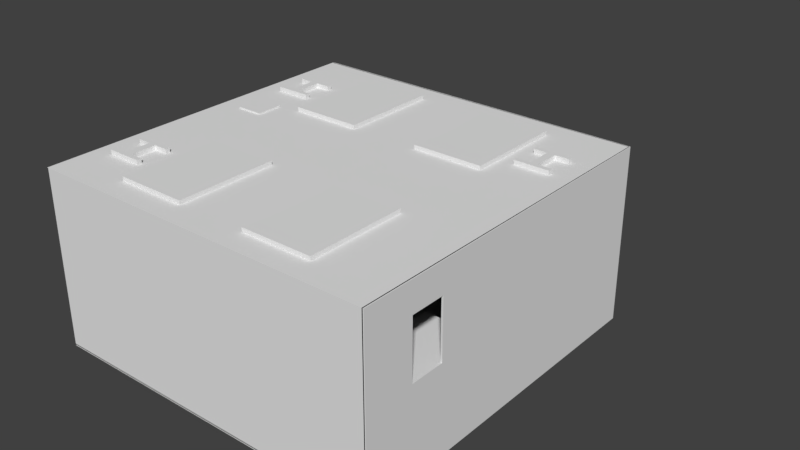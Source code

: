 # Source: Level2.blend  (saved by Blender 2.79.0; exported with 4.5.12 LTS)
import bpy
from mathutils import Matrix  # noqa: F401  (used for matrix-valued properties, if any)

bpy.ops.wm.read_factory_settings(use_empty=True)
scene = bpy.context.scene
scene.name = 'Scene'

# ---- collections
col_collection_1 = bpy.data.collections.new('Collection 1'); scene.collection.children.link(col_collection_1)

# ---- materials (node trees are filled in below, after node groups)
mat_material = bpy.data.materials.new('Material')
mat_material.alpha_threshold = 0.0
mat_material.use_transparent_shadow = False
mat_material.roughness = 0.5
mat_material.line_color = (0.0, 0.0, 0.0, 1.0)
mat_material_001 = bpy.data.materials.new('Material.001')
mat_material_001.alpha_threshold = 0.0
mat_material_001.use_transparent_shadow = False
mat_material_001.roughness = 0.5
mat_material_002 = bpy.data.materials.new('Material.002')
mat_material_002.alpha_threshold = 0.0
mat_material_002.use_transparent_shadow = False
mat_material_002.roughness = 0.5

# ---- material node trees

# ---- world
world_world = bpy.data.worlds.new('World'); scene.world = world_world
world_world.color = (0.05088, 0.05088, 0.05088)
world_world.use_sun_shadow = False
world_world.sun_shadow_jitter_overblur = 0.0
world_world.cycles.sampling_method = 'MANUAL'

# ---- meshes
me_plane_005 = bpy.data.meshes.new('Plane.005')
me_plane_005.from_pydata([(-9.487, 10.0, 1.236), (-6.323, 10.0, 1.236), (-9.487, 10.0, 3.333), (-6.323, 10.0, 3.333), (-9.487, 10.0, 1.296), (-9.487, 10.0, 3.274), (-6.323, 10.0, 1.296), (-6.323, 10.0, 3.274), (-9.43, 10.0, 1.236), (-6.38, 10.0, 1.236), (-9.43, 10.0, 3.333), (-6.38, 10.0, 3.333), (-9.43, 10.0, 1.296), (-6.38, 10.0, 1.296), (-9.43, 10.0, 3.274), (-6.38, 10.0, 3.274)], [], [(14, 5, 2, 10), (8, 0, 4, 12), (12, 4, 5, 14), (6, 13, 15, 7), (1, 9, 13, 6), (9, 8, 12, 13), (7, 15, 11, 3), (15, 14, 10, 11)])
me_plane_005.polygons.foreach_set('material_index', [2, 2, 2, 2, 2, 2, 2, 2])
me_plane_005.materials.append(mat_material)
me_plane_005.materials.append(mat_material_001)
me_plane_005.materials.append(mat_material_002)
me_plane_005.use_remesh_preserve_volume = False
me_plane_005.use_remesh_preserve_attributes = False
me_plane_005.use_mirror_vertex_groups = False
me_plane_005.update()
me_plane_007 = bpy.data.meshes.new('Plane.007')
me_plane_007.from_pydata([(10.0, -7.08, 5.0), (10.0, -5.08, 5.0), (6.874, -7.08, 5.0), (6.874, -5.08, 5.0), (10.0, -2.218, 5.0), (6.874, -2.218, 5.0), (10.0, -7.08, 9.858), (10.0, -5.08, 9.858), (6.874, -7.08, 9.858), (6.874, -5.08, 9.858), (10.0, -2.218, 9.858), (6.874, -2.218, 9.858)], [], [(0, 2, 3, 1), (3, 5, 4, 1), (6, 7, 9, 8), (9, 7, 10, 11), (3, 2, 8, 9), (1, 4, 10, 7), (4, 5, 11, 10), (2, 0, 6, 8), (0, 1, 7, 6), (5, 3, 9, 11)])
me_plane_007.polygons.foreach_set('material_index', [1, 1, 1, 1, 1, 1, 1, 1, 1, 1])
me_plane_007.materials.append(mat_material)
me_plane_007.materials.append(mat_material_001)
me_plane_007.use_remesh_preserve_volume = False
me_plane_007.use_remesh_preserve_attributes = False
me_plane_007.use_mirror_vertex_groups = False
me_plane_007.update()
me_plane_006 = bpy.data.meshes.new('Plane.006')
me_plane_006.from_pydata([(-10.0, 10.0, 0.0), (-10.0, 10.0, 5.0), (-10.0, 10.0, 1.667), (-10.0, 10.0, 3.333), (-10.0, 18.34, 0.0), (-10.0, 18.34, 5.0), (-10.0, 18.34, 3.333), (-10.0, 18.34, 1.667), (-10.0, 15.08, 3.333), (-10.0, 13.26, 3.333), (-10.0, 13.26, 5.0), (-10.0, 15.08, 5.0), (-10.0, 13.26, 0.0), (-10.0, 15.08, 0.0), (-10.0, 13.26, 1.667), (-10.0, 15.08, 1.667)], [], [(8, 6, 5, 11), (13, 4, 7, 15), (15, 7, 6, 8), (2, 14, 9, 3), (14, 15, 8, 9), (0, 12, 14, 2), (12, 13, 15, 14), (3, 9, 10, 1), (9, 8, 11, 10)])
me_plane_006.materials.append(mat_material)
me_plane_006.materials.append(mat_material_001)
me_plane_006.use_remesh_preserve_volume = False
me_plane_006.use_remesh_preserve_attributes = False
me_plane_006.use_mirror_vertex_groups = False
me_plane_006.update()
me_cube_005 = bpy.data.meshes.new('Cube.005')
me_cube_005.from_pydata([(1.298, 1.439, 1.183), (1.298, -1.016, 1.183), (1.298, 1.439, 0.07278), (1.298, -1.016, 0.07278), (1.372, 1.439, 0.07278), (1.372, -1.016, 0.07278), (1.372, 1.439, 1.183), (1.372, -1.016, 1.183), (-1.439, -1.298, 0.07278), (1.016, -1.298, 0.07278), (-1.439, -1.298, 1.183), (1.016, -1.298, 1.183), (1.016, -1.372, 0.07278), (-1.439, -1.372, 0.07278), (1.016, -1.372, 1.183), (-1.439, -1.372, 1.183)], [], [(4, 6, 7, 5), (1, 0, 2, 3), (12, 14, 15, 13), (9, 8, 10, 11)])
me_cube_005.materials.append(mat_material_001)
me_cube_005.use_remesh_preserve_volume = False
me_cube_005.use_remesh_preserve_attributes = False
me_cube_005.use_mirror_vertex_groups = False
me_cube_005.update()
me_cube_004 = bpy.data.meshes.new('Cube.004')
me_cube_004.from_pydata([(0.2186, 1.337, -5.628), (0.2186, 1.337, 5.628), (-0.2186, 1.337, -5.628), (-0.2186, 1.337, 5.628), (0.2186, 3.337, -5.628), (0.2186, 3.337, 5.628), (-0.2186, 3.337, -5.628), (-0.2186, 3.337, 5.628), (-0.2186, 3.075, -5.628), (-0.2186, 1.6, -5.628), (-0.2186, 1.6, 5.628), (-0.2186, 3.075, 5.628), (0.2186, 1.6, -5.628), (0.2186, 3.075, -5.628), (0.2186, 3.075, 5.628), (0.2186, 1.6, 5.628), (1.001, 1.337, -5.628), (1.001, 1.337, 5.628), (-1.001, 1.337, 5.628), (-1.001, 1.337, -5.628), (-1.001, 1.6, -5.628), (-1.001, 3.075, 5.628), (-1.001, 3.337, 5.628), (-1.001, 3.337, -5.628), (1.001, 3.337, 5.628), (1.001, 3.337, -5.628), (1.001, 3.075, -5.628), (1.001, 1.6, 5.628), (-1.001, 3.075, -5.628), (-1.001, 1.6, 5.628), (1.001, 1.6, -5.628), (1.001, 3.075, 5.628), (0.2186, -10.24, -5.628), (0.2186, -10.24, 5.628), (-0.2186, -10.24, -5.628), (-0.2186, -10.24, 5.628), (0.2186, -8.236, -5.628), (0.2186, -8.236, 5.628), (-0.2186, -8.236, -5.628), (-0.2186, -8.236, 5.628), (-0.2186, -8.498, -5.628), (-0.2186, -9.974, -5.628), (-0.2186, -9.974, 5.628), (-0.2186, -8.498, 5.628), (0.2186, -9.974, -5.628), (0.2186, -8.498, -5.628), (0.2186, -8.498, 5.628), (0.2186, -9.974, 5.628), (1.001, -10.24, -5.628), (1.001, -10.24, 5.628), (-1.001, -10.24, 5.628), (-1.001, -10.24, -5.628), (-1.001, -9.974, -5.628), (-1.001, -8.498, 5.628), (-1.001, -8.236, 5.628), (-1.001, -8.236, -5.628), (1.001, -8.236, 5.628), (1.001, -8.236, -5.628), (1.001, -8.498, -5.628), (1.001, -9.974, 5.628), (-1.001, -8.498, -5.628), (-1.001, -9.974, 5.628), (1.001, -9.974, -5.628), (1.001, -8.498, 5.628), (16.01, 1.337, -5.628), (16.01, 1.337, 5.628), (15.58, 1.337, -5.628), (15.58, 1.337, 5.628), (16.01, 3.337, -5.628), (16.01, 3.337, 5.628), (15.58, 3.337, -5.628), (15.58, 3.337, 5.628), (15.58, 3.075, -5.628), (15.58, 1.6, -5.628), (15.58, 1.6, 5.628), (15.58, 3.075, 5.628), (16.01, 1.6, -5.628), (16.01, 3.075, -5.628), (16.01, 3.075, 5.628), (16.01, 1.6, 5.628), (16.8, 1.337, -5.628), (16.8, 1.337, 5.628), (14.79, 1.337, 5.628), (14.79, 1.337, -5.628), (14.79, 1.6, -5.628), (14.79, 3.075, 5.628), (14.79, 3.337, 5.628), (14.79, 3.337, -5.628), (16.8, 3.337, 5.628), (16.8, 3.337, -5.628), (16.8, 3.075, -5.628), (16.8, 1.6, 5.628), (14.79, 3.075, -5.628), (14.79, 1.6, 5.628), (16.8, 1.6, -5.628), (16.8, 3.075, 5.628)], [], [(0, 1, 3, 2), (14, 13, 26, 31), (6, 7, 5, 4), (4, 5, 24, 25), (8, 6, 4, 13), (10, 3, 1, 15), (7, 11, 14, 5), (11, 10, 15, 14), (2, 9, 12, 0), (9, 8, 13, 12), (0, 12, 30, 16), (13, 14, 15, 12), (1, 0, 16, 17), (9, 10, 11, 8), (28, 21, 22, 23), (30, 27, 17, 16), (25, 24, 31, 26), (19, 18, 29, 20), (13, 4, 25, 26), (12, 15, 27, 30), (2, 3, 18, 19), (5, 14, 31, 24), (15, 1, 17, 27), (10, 9, 20, 29), (9, 2, 19, 20), (6, 8, 28, 23), (8, 11, 21, 28), (11, 7, 22, 21), (7, 6, 23, 22), (3, 10, 29, 18), (32, 33, 35, 34), (46, 45, 58, 63), (38, 39, 37, 36), (36, 37, 56, 57), (40, 38, 36, 45), (42, 35, 33, 47), (39, 43, 46, 37), (43, 42, 47, 46), (34, 41, 44, 32), (41, 40, 45, 44), (32, 44, 62, 48), (45, 46, 47, 44), (33, 32, 48, 49), (41, 42, 43, 40), (60, 53, 54, 55), (62, 59, 49, 48), (57, 56, 63, 58), (51, 50, 61, 52), (45, 36, 57, 58), (44, 47, 59, 62), (34, 35, 50, 51), (37, 46, 63, 56), (47, 33, 49, 59), (42, 41, 52, 61), (41, 34, 51, 52), (38, 40, 60, 55), (40, 43, 53, 60), (43, 39, 54, 53), (39, 38, 55, 54), (35, 42, 61, 50), (64, 65, 67, 66), (78, 77, 90, 95), (70, 71, 69, 68), (68, 69, 88, 89), (72, 70, 68, 77), (74, 67, 65, 79), (71, 75, 78, 69), (75, 74, 79, 78), (66, 73, 76, 64), (73, 72, 77, 76), (64, 76, 94, 80), (77, 78, 79, 76), (65, 64, 80, 81), (73, 74, 75, 72), (92, 85, 86, 87), (94, 91, 81, 80), (89, 88, 95, 90), (83, 82, 93, 84), (77, 68, 89, 90), (76, 79, 91, 94), (66, 67, 82, 83), (69, 78, 95, 88), (79, 65, 81, 91), (74, 73, 84, 93), (73, 66, 83, 84), (70, 72, 92, 87), (72, 75, 85, 92), (75, 71, 86, 85), (71, 70, 87, 86), (67, 74, 93, 82)])
me_cube_004.use_remesh_preserve_volume = False
me_cube_004.use_remesh_preserve_attributes = False
me_cube_004.use_mirror_vertex_groups = False
me_cube_004.update()
me_cube_002 = bpy.data.meshes.new('Cube.002')
me_cube_002.from_pydata([(-0.7595, -0.7595, -0.06699), (-0.7595, -0.7595, 0.06699), (-0.7595, 0.7595, -0.06699), (-0.7595, 0.7595, 0.06699), (0.7595, -0.7595, -0.06699), (0.7595, -0.7595, 0.06699), (0.7595, 0.7595, -0.06699), (0.7595, 0.7595, 0.06699)], [], [(0, 1, 3, 2), (2, 3, 7, 6), (6, 7, 5, 4), (4, 5, 1, 0), (2, 6, 4, 0), (7, 3, 1, 5)])
me_cube_002.use_remesh_preserve_volume = False
me_cube_002.use_remesh_preserve_attributes = False
me_cube_002.use_mirror_vertex_groups = False
me_cube_002.update()
me_plane_004 = bpy.data.meshes.new('Plane.004')
me_plane_004.from_pydata([(10.0, -10.0, 10.0), (10.0, 10.0, 10.0), (-10.07, -10.0, 10.0), (-10.07, 10.0, 10.0), (5.985, -10.0, 10.0), (1.97, -10.0, 10.0), (-2.045, -10.0, 10.0), (-6.06, -10.0, 10.0), (-6.06, 10.0, 10.0), (-2.045, 10.0, 10.0), (1.97, 10.0, 10.0), (5.985, 10.0, 10.0), (10.0, -8.633, 10.0), (10.0, 8.633, 10.0), (-10.07, -8.633, 10.0), (-10.07, 8.633, 10.0), (5.985, -8.633, 10.0), (5.985, 8.633, 10.0), (1.97, -8.633, 10.0), (1.97, 8.633, 10.0), (-2.045, -8.633, 10.0), (-2.045, 8.633, 10.0), (-6.06, -8.633, 10.0), (-6.06, 8.633, 10.0), (10.0, -2.938, 10.0), (10.0, 2.938, 10.0), (-10.07, -2.938, 10.0), (-10.07, 2.938, 10.0), (5.985, -2.938, 10.0), (5.985, 2.938, 10.0), (1.97, -2.938, 10.0), (1.97, 2.938, 10.0), (-2.045, -2.938, 10.0), (-2.045, 2.938, 10.0), (-6.06, -2.938, 10.0), (-6.06, 2.938, 10.0), (5.985, 2.938, 10.23), (5.985, 8.633, 10.23), (1.97, 2.938, 10.23), (1.97, 8.633, 10.23), (-2.045, 2.938, 10.23), (-2.045, 8.633, 10.23), (-6.06, 2.938, 10.23), (-6.06, 8.633, 10.23), (-6.06, -8.633, 10.23), (-2.045, -8.633, 10.23), (1.97, -8.633, 10.23), (5.985, -8.633, 10.23), (5.985, -2.938, 10.23), (1.97, -2.938, 10.23), (-2.045, -2.938, 10.23), (-6.06, -2.938, 10.23)], [], [(23, 15, 3, 8), (13, 17, 11, 1), (17, 19, 10, 11), (19, 21, 9, 10), (21, 23, 8, 9), (6, 7, 22, 20), (22, 34, 51, 44), (5, 6, 20, 18), (31, 33, 21, 19), (4, 5, 18, 16), (19, 17, 37, 39), (0, 4, 16, 12), (25, 29, 17, 13), (7, 2, 14, 22), (35, 27, 15, 23), (22, 14, 26, 34), (34, 26, 27, 35), (12, 16, 28, 24), (24, 28, 29, 25), (29, 31, 38, 36), (28, 30, 31, 29), (18, 20, 32, 30), (30, 32, 33, 31), (21, 33, 40, 41), (32, 34, 35, 33), (40, 42, 43, 41), (36, 38, 39, 37), (47, 46, 49, 48), (45, 44, 51, 50), (35, 23, 43, 42), (28, 16, 47, 48), (20, 22, 44, 45), (34, 32, 50, 51), (17, 29, 36, 37), (23, 21, 41, 43), (18, 30, 49, 46), (33, 35, 42, 40), (31, 19, 39, 38), (32, 20, 45, 50), (30, 28, 48, 49), (16, 18, 46, 47)])
me_plane_004.polygons.foreach_set('material_index', [0, 0, 0, 0, 0, 0, 0, 0, 0, 0, 0, 0, 0, 0, 0, 0, 0, 0, 0, 0, 0, 0, 0, 0, 0, 1, 1, 1, 1, 0, 0, 0, 0, 0, 0, 0, 0, 0, 0, 0, 0])
me_plane_004.materials.append(mat_material)
me_plane_004.materials.append(mat_material_001)
me_plane_004.use_remesh_preserve_volume = False
me_plane_004.use_remesh_preserve_attributes = False
me_plane_004.use_mirror_vertex_groups = False
me_plane_004.update()
me_cube_001 = bpy.data.meshes.new('Cube.001')
me_cube_001.from_pydata([(0.7578, 2.104, -0.1768), (0.7578, 2.104, 4.886), (0.7578, 2.458, -0.1768), (0.7578, 2.458, 4.886), (0.9428, 2.104, -0.1768), (0.9428, 2.104, 4.886), (0.9428, 2.458, -0.1768), (0.9428, 2.458, 4.886), (0.7578, 2.104, 4.999), (0.7578, 2.458, 4.999), (0.9428, 2.458, 4.999), (0.9428, 2.104, 4.999), (-3.388, 2.104, 4.886), (-3.388, 2.458, 4.886), (-3.388, 2.104, 4.999), (-3.388, 2.458, 4.999), (-3.488, 2.104, 4.886), (-3.488, 2.458, 4.886), (-3.488, 2.104, 4.999), (-3.488, 2.458, 4.999), (-3.388, 2.104, -0.06906), (-3.388, 2.458, -0.06906), (-3.488, 2.104, -0.06906), (-3.488, 2.458, -0.06906), (0.7578, 0.1044, -0.1768), (0.7578, 0.1044, 4.886), (0.7578, 0.4581, -0.1768), (0.7578, 0.4581, 4.886), (0.9428, 0.1044, -0.1768), (0.9428, 0.1044, 4.886), (0.9428, 0.4581, -0.1768), (0.9428, 0.4581, 4.886), (0.7578, 0.1044, 4.999), (0.7578, 0.4581, 4.999), (0.9428, 0.4581, 4.999), (0.9428, 0.1044, 4.999), (-3.388, 0.1044, 4.886), (-3.388, 0.4581, 4.886), (-3.388, 0.1044, 4.999), (-3.388, 0.4581, 4.999), (-3.488, 0.1044, 4.886), (-3.488, 0.4581, 4.886), (-3.488, 0.1044, 4.999), (-3.488, 0.4581, 4.999), (-3.388, 0.1044, -0.06906), (-3.388, 0.4581, -0.06906), (-3.488, 0.1044, -0.06906), (-3.488, 0.4581, -0.06906), (0.7578, -3.896, -0.1768), (0.7578, -3.896, 4.886), (0.7578, -3.542, -0.1768), (0.7578, -3.542, 4.886), (0.9428, -3.896, -0.1768), (0.9428, -3.896, 4.886), (0.9428, -3.542, -0.1768), (0.9428, -3.542, 4.886), (0.7578, -3.896, 4.999), (0.7578, -3.542, 4.999), (0.9428, -3.542, 4.999), (0.9428, -3.896, 4.999), (-3.388, -3.896, 4.886), (-3.388, -3.542, 4.886), (-3.388, -3.896, 4.999), (-3.388, -3.542, 4.999), (-3.488, -3.896, 4.886), (-3.488, -3.542, 4.886), (-3.488, -3.896, 4.999), (-3.488, -3.542, 4.999), (-3.388, -3.896, -0.06906), (-3.388, -3.542, -0.06906), (-3.488, -3.896, -0.06906), (-3.488, -3.542, -0.06906), (0.7578, -5.896, -0.1768), (0.7578, -5.896, 4.886), (0.7578, -5.542, -0.1768), (0.7578, -5.542, 4.886), (0.9428, -5.896, -0.1768), (0.9428, -5.896, 4.886), (0.9428, -5.542, -0.1768), (0.9428, -5.542, 4.886), (0.7578, -5.896, 4.999), (0.7578, -5.542, 4.999), (0.9428, -5.542, 4.999), (0.9428, -5.896, 4.999), (-3.388, -5.896, 4.886), (-3.388, -5.542, 4.886), (-3.388, -5.896, 4.999), (-3.388, -5.542, 4.999), (-3.488, -5.896, 4.886), (-3.488, -5.542, 4.886), (-3.488, -5.896, 4.999), (-3.488, -5.542, 4.999), (-3.388, -5.896, -0.06906), (-3.388, -5.542, -0.06906), (-3.488, -5.896, -0.06906), (-3.488, -5.542, -0.06906)], [], [(0, 1, 3, 2), (2, 3, 7, 6), (6, 7, 5, 4), (4, 5, 1, 0), (2, 6, 4, 0), (3, 1, 12, 13), (10, 9, 8, 11), (1, 5, 11, 8), (7, 3, 9, 10), (5, 7, 10, 11), (12, 14, 18, 16), (1, 8, 14, 12), (8, 9, 15, 14), (9, 3, 13, 15), (17, 16, 18, 19), (12, 16, 22, 20), (15, 13, 17, 19), (14, 15, 19, 18), (21, 20, 22, 23), (13, 12, 20, 21), (17, 13, 21, 23), (16, 17, 23, 22), (24, 25, 27, 26), (26, 27, 31, 30), (30, 31, 29, 28), (28, 29, 25, 24), (26, 30, 28, 24), (27, 25, 36, 37), (34, 33, 32, 35), (25, 29, 35, 32), (31, 27, 33, 34), (29, 31, 34, 35), (36, 38, 42, 40), (25, 32, 38, 36), (32, 33, 39, 38), (33, 27, 37, 39), (41, 40, 42, 43), (36, 40, 46, 44), (39, 37, 41, 43), (38, 39, 43, 42), (45, 44, 46, 47), (37, 36, 44, 45), (41, 37, 45, 47), (40, 41, 47, 46), (48, 49, 51, 50), (50, 51, 55, 54), (54, 55, 53, 52), (52, 53, 49, 48), (50, 54, 52, 48), (51, 49, 60, 61), (58, 57, 56, 59), (49, 53, 59, 56), (55, 51, 57, 58), (53, 55, 58, 59), (60, 62, 66, 64), (49, 56, 62, 60), (56, 57, 63, 62), (57, 51, 61, 63), (65, 64, 66, 67), (60, 64, 70, 68), (63, 61, 65, 67), (62, 63, 67, 66), (69, 68, 70, 71), (61, 60, 68, 69), (65, 61, 69, 71), (64, 65, 71, 70), (72, 73, 75, 74), (74, 75, 79, 78), (78, 79, 77, 76), (76, 77, 73, 72), (74, 78, 76, 72), (75, 73, 84, 85), (82, 81, 80, 83), (73, 77, 83, 80), (79, 75, 81, 82), (77, 79, 82, 83), (84, 86, 90, 88), (73, 80, 86, 84), (80, 81, 87, 86), (81, 75, 85, 87), (89, 88, 90, 91), (84, 88, 94, 92), (87, 85, 89, 91), (86, 87, 91, 90), (93, 92, 94, 95), (85, 84, 92, 93), (89, 85, 93, 95), (88, 89, 95, 94)])
me_cube_001.use_remesh_preserve_volume = False
me_cube_001.use_remesh_preserve_attributes = False
me_cube_001.use_mirror_vertex_groups = False
me_cube_001.update()
me_plane_003 = bpy.data.meshes.new('Plane.003')
me_plane_003.from_pydata([(-1.464, 10.0, 0.0), (-1.464, 18.4, 0.0), (-1.464, 10.0, 5.033), (-1.464, 18.4, 5.033), (-6.417, 10.0, 5.033), (-6.417, 18.4, 5.033)], [], [(1, 0, 2, 3), (3, 2, 4, 5)])
me_plane_003.use_remesh_preserve_volume = False
me_plane_003.use_remesh_preserve_attributes = False
me_plane_003.use_mirror_vertex_groups = False
me_plane_003.update()
me_plane_000 = bpy.data.meshes.new('Plane.000')
me_plane_000.from_pydata([(-10.0, -10.0, 0.0), (10.0, -10.0, 0.0), (-10.0, 10.0, 0.0), (10.0, 10.0, 0.0), (-4.753, -10.0, 0.0), (-2.753, -10.0, 0.0), (-2.753, 10.0, 0.0), (-4.753, 10.0, 0.0), (-10.0, -5.08, 0.0), (-10.0, -7.08, 0.0), (10.0, -7.08, 0.0), (10.0, -5.08, 0.0), (-4.753, -5.08, 0.0), (-4.753, -7.08, 0.0), (-2.753, -5.08, 0.0), (-2.753, -7.08, 0.0), (-5.81, 10.0, 0.0), (-5.81, -10.0, 0.0), (-5.81, -7.08, 0.0), (-5.81, -5.08, 0.0), (-1.464, -10.0, 0.0), (-1.464, 10.0, 0.0), (-1.464, -7.08, 0.0), (-1.464, -5.08, 0.0), (-5.81, 18.34, 0.0), (-10.0, 18.34, 0.0), (-10.0, 13.26, 0.0), (-10.0, 15.08, 0.0), (-5.81, 15.08, 0.0), (-5.81, 13.26, 0.0), (-1.464, 10.0, 0.0), (-5.81, 10.0, 0.0), (-4.753, 10.0, 0.0), (-2.753, 10.0, 0.0), (-1.464, 18.4, 0.0), (-5.81, 18.4, 0.0), (-4.753, 18.4, 0.0), (-2.753, 18.4, 0.0)], [], [(23, 21, 3, 11), (19, 16, 7, 12), (12, 7, 6, 14), (4, 13, 15, 5), (13, 12, 14, 15), (17, 18, 13, 4), (18, 19, 12, 13), (20, 22, 10, 1), (22, 23, 11, 10), (9, 8, 19, 18), (0, 9, 18, 17), (8, 2, 16, 19), (15, 14, 23, 22), (5, 15, 22, 20), (14, 6, 21, 23), (28, 27, 25, 24), (16, 2, 26, 29), (29, 26, 27, 28), (31, 32, 36, 35), (32, 33, 37, 36), (33, 30, 34, 37)])
me_plane_000.polygons.foreach_set('material_index', [0, 0, 0, 0, 0, 0, 0, 0, 0, 0, 0, 0, 0, 0, 0, 1, 1, 1, 1, 1, 1])
me_plane_000.materials.append(mat_material)
me_plane_000.materials.append(mat_material_001)
me_plane_000.use_remesh_preserve_volume = False
me_plane_000.use_remesh_preserve_attributes = False
me_plane_000.use_mirror_vertex_groups = False
me_plane_000.update()
me_plane_002 = bpy.data.meshes.new('Plane.002')
me_plane_002.from_pydata([(-10.0, -10.0, 0.0), (10.0, -10.0, 0.0), (-10.0, 10.0, 0.0), (-4.753, -10.0, 0.0), (-2.753, -10.0, 0.0), (-10.0, -5.08, 0.0), (-10.0, -7.08, 0.0), (-5.81, -10.0, 0.0), (-1.464, -10.0, 0.0), (-10.0, -10.0, 10.0), (10.0, -10.0, 10.0), (-10.0, 10.0, 10.0), (-4.753, -10.0, 10.0), (-2.753, -10.0, 10.0), (-10.0, -5.08, 10.0), (-10.0, -7.08, 10.0), (-5.81, -10.0, 10.0), (-1.464, -10.0, 10.0), (-10.0, -0.5508, 0.0), (-10.0, -3.21, 0.0), (-10.0, -0.5508, 10.0), (-10.0, -3.21, 10.0), (-10.0, -7.08, 6.563), (-10.0, -7.08, 5.208), (-10.0, -10.0, 5.208), (-10.0, -10.0, 6.563), (-5.81, -10.0, 5.208), (-5.81, -10.0, 6.563), (-10.0, -5.08, 6.563), (-10.0, -5.08, 5.208), (-4.753, -10.0, 5.208), (-4.753, -10.0, 6.563), (-1.464, -10.0, 6.563), (-1.464, -10.0, 5.208), (10.0, -10.0, 5.208), (10.0, -10.0, 6.563), (-2.753, -10.0, 5.208), (-2.753, -10.0, 6.563), (-10.0, 10.0, 6.563), (-10.0, 10.0, 5.208), (-10.0, 0.5281, 7.071), (-10.0, 0.5281, 5.817), (-10.0, -2.02, 7.071), (-10.0, -2.02, 5.817)], [], [(22, 15, 9, 25), (25, 9, 16, 27), (28, 14, 15, 22), (27, 16, 12, 31), (32, 17, 10, 35), (31, 12, 13, 37), (42, 21, 14, 28), (37, 13, 17, 32), (38, 11, 20, 40), (40, 20, 21, 42), (18, 41, 43, 19), (2, 39, 41, 18), (39, 38, 40, 41), (4, 36, 33, 8), (36, 37, 32, 33), (19, 43, 29, 5), (43, 42, 28, 29), (3, 30, 36, 4), (30, 31, 37, 36), (8, 33, 34, 1), (33, 32, 35, 34), (7, 26, 30, 3), (26, 27, 31, 30), (5, 29, 23, 6), (29, 28, 22, 23), (0, 24, 26, 7), (24, 25, 27, 26), (6, 23, 24, 0), (23, 22, 25, 24)])
me_plane_002.use_remesh_preserve_volume = False
me_plane_002.use_remesh_preserve_attributes = False
me_plane_002.use_mirror_vertex_groups = False
me_plane_002.update()
me_cube_003 = bpy.data.meshes.new('Cube.003')
me_cube_003.from_pydata([(-1.685, -1.262, -1.212), (-1.685, -1.262, 2.118), (-1.685, -1.262, 0.07278), (1.262, -1.262, -1.212), (1.262, -1.262, 2.118), (1.262, 1.685, -1.212), (1.262, 1.685, 2.118), (-1.685, -1.409, -1.212), (-1.685, -1.409, 2.118), (1.262, -1.409, 2.118), (1.262, -1.409, -1.212), (1.409, 1.685, 2.118), (1.409, 1.685, -1.212), (1.409, -1.262, -1.212), (1.409, -1.262, 2.118), (1.409, -1.409, 2.118), (1.409, -1.409, -1.212), (-1.685, -1.262, 1.183), (1.262, 1.685, 1.183), (1.262, 1.685, 0.07278), (-1.685, -1.409, 0.07278), (-1.685, -1.409, 1.183), (1.262, -1.409, 1.183), (1.262, -1.409, 0.07278), (1.409, 1.685, 1.183), (1.409, 1.685, 0.07278), (1.409, -1.262, 1.183), (1.409, -1.262, 0.07278), (1.409, -1.409, 1.183), (1.409, -1.409, 0.07278), (1.262, -1.262, 0.07278), (1.262, -1.262, 1.183), (1.262, -1.016, -1.212), (1.262, 1.439, -1.212), (1.262, 1.439, 2.118), (1.262, -1.016, 2.118), (1.409, -1.016, -1.212), (1.409, 1.439, -1.212), (1.409, 1.439, 2.118), (1.409, -1.016, 2.118), (1.262, 1.439, 1.183), (1.262, -1.016, 1.183), (1.262, 1.439, 0.07278), (1.262, -1.016, 0.07278), (1.409, 1.439, 0.07278), (1.409, -1.016, 0.07278), (1.409, 1.439, 1.183), (1.409, -1.016, 1.183), (-1.439, -1.262, -1.212), (1.016, -1.262, -1.212), (1.016, -1.262, 2.118), (-1.439, -1.262, 2.118), (-1.439, -1.409, -1.212), (1.016, -1.409, -1.212), (1.016, -1.409, 2.118), (-1.439, -1.409, 2.118), (-1.439, -1.262, 0.07278), (1.016, -1.262, 0.07278), (-1.439, -1.262, 1.183), (1.016, -1.262, 1.183), (1.016, -1.409, 0.07278), (-1.439, -1.409, 0.07278), (1.016, -1.409, 1.183), (-1.439, -1.409, 1.183), (1.298, 1.439, 1.183), (1.298, -1.016, 1.183), (1.298, 1.439, 0.07278), (1.298, -1.016, 0.07278), (1.372, 1.439, 0.07278), (1.372, -1.016, 0.07278), (1.372, 1.439, 1.183), (1.372, -1.016, 1.183), (-1.439, -1.298, 0.07278), (1.016, -1.298, 0.07278), (-1.439, -1.298, 1.183), (1.016, -1.298, 1.183), (1.016, -1.372, 0.07278), (-1.439, -1.372, 0.07278), (1.016, -1.372, 1.183), (-1.439, -1.372, 1.183)], [], [(23, 10, 16, 29), (2, 0, 7, 20), (48, 0, 2, 56), (63, 55, 8, 21), (51, 1, 8, 55), (18, 6, 11, 24), (49, 3, 10, 53), (47, 39, 14, 26), (26, 14, 15, 28), (4, 9, 15, 14), (33, 5, 12, 37), (10, 3, 13, 16), (35, 4, 14, 39), (42, 19, 5, 33), (58, 17, 1, 51), (56, 2, 17, 58), (34, 6, 18, 40), (40, 18, 19, 42), (13, 27, 29, 16), (27, 26, 28, 29), (36, 45, 27, 13), (45, 47, 26, 27), (5, 19, 25, 12), (19, 18, 24, 25), (52, 61, 20, 7), (61, 63, 21, 20), (1, 17, 21, 8), (17, 2, 20, 21), (9, 22, 28, 15), (22, 23, 29, 28), (25, 24, 46, 44), (43, 41, 65, 67), (12, 25, 44, 37), (37, 44, 45, 36), (31, 41, 43, 30), (42, 43, 67, 66), (4, 35, 41, 31), (35, 34, 40, 41), (30, 43, 32, 3), (43, 42, 33, 32), (6, 34, 38, 11), (34, 35, 39, 38), (3, 32, 36, 13), (32, 33, 37, 36), (24, 11, 38, 46), (46, 38, 39, 47), (23, 22, 62, 60), (63, 61, 77, 79), (10, 23, 60, 53), (53, 60, 61, 52), (30, 57, 59, 31), (56, 58, 74, 72), (31, 59, 50, 4), (59, 58, 51, 50), (0, 48, 52, 7), (48, 49, 53, 52), (4, 50, 54, 9), (50, 51, 55, 54), (22, 9, 54, 62), (62, 54, 55, 63), (3, 49, 57, 30), (49, 48, 56, 57), (41, 40, 64, 65), (44, 46, 70, 68), (40, 42, 66, 64), (47, 45, 69, 71), (46, 47, 71, 70), (45, 44, 68, 69), (62, 63, 79, 78), (61, 60, 76, 77), (58, 59, 75, 74), (59, 57, 73, 75), (57, 56, 72, 73), (60, 62, 78, 76), (73, 76, 78, 75), (75, 78, 79, 74), (74, 79, 77, 72), (72, 77, 76, 73), (65, 71, 69, 67), (67, 69, 68, 66), (66, 68, 70, 64), (64, 70, 71, 65)])
me_cube_003.materials.append(mat_material)
me_cube_003.materials.append(mat_material_001)
me_cube_003.use_remesh_preserve_volume = False
me_cube_003.use_remesh_preserve_attributes = False
me_cube_003.use_mirror_vertex_groups = False
me_cube_003.update()
me_plane_001 = bpy.data.meshes.new('Plane.001')
me_plane_001.from_pydata([(10.0, -10.0, 0.0), (-10.0, 10.0, 0.0), (10.0, 10.0, 0.0), (10.0, -10.0, 5.0), (-10.0, 10.0, 5.0), (10.0, 10.0, 5.0), (-2.753, 10.0, 0.0), (-4.753, 10.0, 0.0), (-2.753, 10.0, 5.0), (-4.753, 10.0, 5.0), (10.0, -7.08, 0.0), (10.0, -5.08, 0.0), (10.0, -7.08, 5.0), (10.0, -5.08, 5.0), (10.0, -10.0, 10.0), (-10.0, 10.0, 10.0), (10.0, 10.0, 10.0), (-2.753, 10.0, 10.0), (-4.753, 10.0, 10.0), (10.0, -7.08, 10.0), (10.0, -5.08, 10.0), (10.0, 10.0, 3.333), (10.0, 10.0, 1.667), (-10.0, 10.0, 1.667), (-10.0, 10.0, 3.333), (10.0, -10.0, 3.333), (10.0, -10.0, 1.667), (-2.753, 10.0, 1.667), (-2.753, 10.0, 3.333), (-4.753, 10.0, 1.667), (-4.753, 10.0, 3.333), (10.0, -7.08, 1.667), (10.0, -7.08, 3.333), (10.0, -5.08, 1.667), (10.0, -5.08, 3.333), (-2.753, 10.0, 8.333), (-2.753, 10.0, 6.667), (-4.753, 10.0, 6.667), (-4.753, 10.0, 8.333), (10.0, -10.0, 8.333), (10.0, -10.0, 6.667), (10.0, -7.08, 6.667), (10.0, -7.08, 8.333), (10.0, -5.08, 8.333), (10.0, -5.08, 6.667), (10.0, 10.0, 6.667), (10.0, 10.0, 8.333), (-10.0, 10.0, 6.667), (-10.0, 10.0, 8.333), (-5.81, 10.0, 0.0), (-5.81, 10.0, 5.0), (-5.81, 10.0, 10.0), (-5.81, 10.0, 1.667), (-5.81, 10.0, 3.333), (-5.81, 10.0, 6.667), (-5.81, 10.0, 8.333), (-1.464, 10.0, 0.0), (-1.464, 10.0, 5.0), (-1.464, 10.0, 10.0), (-1.464, 10.0, 1.667), (-1.464, 10.0, 3.333), (-1.464, 10.0, 6.667), (-1.464, 10.0, 8.333), (-5.81, 18.34, 0.0), (-10.0, 18.34, 0.0), (-5.81, 18.34, 5.0), (-10.0, 18.34, 5.0), (-10.0, 18.34, 3.333), (-10.0, 18.34, 1.667), (-5.81, 18.34, 1.667), (-5.81, 18.34, 3.333), (-10.0, 13.26, 5.0), (-10.0, 15.08, 5.0), (-5.81, 13.26, 5.0), (-5.81, 15.08, 5.0), (-5.81, 13.26, 3.333), (-5.81, 15.08, 3.333), (-5.81, 15.08, 0.0), (-5.81, 13.26, 0.0), (-5.81, 13.26, 1.667), (-5.81, 15.08, 1.667), (-9.487, 10.0, 0.0), (-6.323, 10.0, 0.0), (-9.487, 10.0, 1.276), (-6.323, 10.0, 1.276), (-9.487, 10.0, 3.333), (-6.323, 10.0, 3.333)], [], [(74, 76, 70, 65), (34, 21, 5, 13), (60, 28, 8, 57), (28, 30, 9, 8), (25, 32, 12, 3), (32, 34, 13, 12), (35, 38, 18, 17), (39, 42, 19, 14), (43, 46, 16, 20), (42, 43, 20, 19), (62, 35, 17, 58), (55, 48, 15, 51), (10, 11, 33, 31), (31, 33, 34, 32), (0, 10, 31, 26), (26, 31, 32, 25), (56, 6, 27, 59), (59, 27, 28, 60), (11, 2, 22, 33), (33, 22, 21, 34), (72, 74, 65, 66), (50, 4, 47, 54), (54, 47, 48, 55), (57, 8, 36, 61), (61, 36, 35, 62), (13, 5, 45, 44), (44, 45, 46, 43), (3, 12, 41, 40), (40, 41, 42, 39), (8, 9, 37, 36), (36, 37, 38, 35), (37, 54, 55, 38), (9, 50, 54, 37), (29, 52, 53, 30), (7, 49, 52, 29), (38, 55, 51, 18), (30, 53, 50, 9), (45, 61, 62, 46), (5, 57, 61, 45), (22, 59, 60, 21), (2, 56, 59, 22), (46, 62, 58, 16), (21, 60, 57, 5), (70, 67, 66, 65), (63, 64, 68, 69), (69, 68, 67, 70), (76, 80, 69, 70), (80, 77, 63, 69), (52, 49, 78, 79), (53, 52, 79, 75), (4, 50, 73, 71), (71, 73, 74, 72), (50, 53, 75, 73), (73, 75, 76, 74), (84, 52, 49, 82), (86, 53, 52, 84), (50, 53, 86, 85, 24, 4), (24, 85, 83, 23), (23, 83, 81, 1), (83, 84, 82, 81), (84, 83, 85, 86)])
me_plane_001.polygons.foreach_set('material_index', [0, 0, 0, 0, 0, 0, 0, 0, 0, 0, 0, 0, 0, 0, 0, 0, 0, 0, 0, 0, 0, 0, 0, 0, 0, 0, 0, 0, 0, 0, 0, 0, 0, 0, 0, 0, 0, 0, 0, 0, 0, 0, 0, 0, 0, 0, 0, 0, 0, 0, 0, 0, 0, 0, 0, 0, 0, 0, 0, 0, 2])
me_plane_001.materials.append(mat_material)
me_plane_001.materials.append(mat_material_001)
me_plane_001.materials.append(mat_material_002)
me_plane_001.use_remesh_preserve_volume = False
me_plane_001.use_remesh_preserve_attributes = False
me_plane_001.use_mirror_vertex_groups = False
me_plane_001.update()

# ---- objects
ob_plane_006 = bpy.data.objects.new('Plane.006', me_plane_005)
ob_plane_004 = bpy.data.objects.new('Plane.004', me_plane_007)
ob_plane_005 = bpy.data.objects.new('Plane.005', me_plane_006)
ob_windows = bpy.data.objects.new('Windows', me_cube_005)
ob_i_beams = bpy.data.objects.new('I-beams', me_cube_004)
ob_panel = bpy.data.objects.new('Panel', me_cube_002)
ob_ceiling = bpy.data.objects.new('Ceiling', me_plane_004)
ob_cube_001 = bpy.data.objects.new('Cube.001', me_cube_001)
ob_plane_003 = bpy.data.objects.new('Plane.003', me_plane_003)
ob_plane_002 = bpy.data.objects.new('Plane.002', me_plane_000)
ob_plane_001 = bpy.data.objects.new('Plane.001', me_plane_002)
ob_cube = bpy.data.objects.new('Cube', me_cube_003)
ob_plane = bpy.data.objects.new('Plane', me_plane_001)

# ---- transforms, parenting, visibility, modifiers, constraints
ob_plane_006.location = (0.0, 0.0, 0.0)
ob_plane_006.lineart.crease_threshold = 0.0
_m = ob_plane_006.modifiers.new('Solidify', 'SOLIDIFY')
_m.thickness = 0.2
_m.offset = 0.0
_m.nonmanifold_thickness_mode = 'FIXED'
_m.nonmanifold_merge_threshold = 0.0003
ob_plane_004.location = (0.0, 0.0, -4.913)
ob_plane_004.lineart.crease_threshold = 0.0
ob_plane_005.location = (0.0, 0.0, 0.0)
ob_plane_005.lineart.crease_threshold = 0.0
ob_windows.location = (0.0, 0.0, 0.964)
ob_windows.lineart.crease_threshold = 0.0
ob_i_beams.location = (-7.987, 3.17, 4.628)
ob_i_beams.lineart.crease_threshold = 0.0
ob_panel.location = (-8.018, 1.982, 10.02)
ob_panel.lineart.crease_threshold = 0.0
ob_ceiling.location = (0.0, 0.0, 0.0)
ob_ceiling.lineart.crease_threshold = 0.0
ob_cube_001.location = (-2.33, 15.79, 0.05003)
ob_cube_001.lineart.crease_threshold = 0.0
ob_plane_003.location = (0.0, 0.0, 0.0)
ob_plane_003.lineart.crease_threshold = 0.0
ob_plane_002.location = (0.0, 0.0, 0.0)
ob_plane_002.lineart.crease_threshold = 0.0
_m = ob_plane_002.modifiers.new('Solidify', 'SOLIDIFY')
_m.thickness = 0.1
_m.offset = 0.0
_m.nonmanifold_thickness_mode = 'FIXED'
_m.nonmanifold_merge_threshold = 0.0003
ob_plane_001.location = (0.0, 0.0, 0.0)
ob_plane_001.lineart.crease_threshold = 0.0
ob_cube.location = (0.0, 0.0, 0.964)
ob_cube.lineart.crease_threshold = 0.0
ob_plane.location = (0.0, 0.0, 0.0)
ob_plane.lineart.crease_threshold = 0.0
_m = ob_plane.modifiers.new('Solidify', 'SOLIDIFY')
_m.thickness = 0.1
_m.offset = 0.0
_m.nonmanifold_thickness_mode = 'FIXED'
_m.nonmanifold_merge_threshold = 0.0003

# ---- collection membership
col_collection_1.objects.link(ob_plane_006)
col_collection_1.objects.link(ob_plane_004)
col_collection_1.objects.link(ob_plane_005)
col_collection_1.objects.link(ob_windows)
col_collection_1.objects.link(ob_i_beams)
col_collection_1.objects.link(ob_panel)
col_collection_1.objects.link(ob_ceiling)
col_collection_1.objects.link(ob_cube_001)
col_collection_1.objects.link(ob_plane_003)
col_collection_1.objects.link(ob_plane_002)
col_collection_1.objects.link(ob_plane_001)
col_collection_1.objects.link(ob_cube)
col_collection_1.objects.link(ob_plane)

# ---- scene / render settings (as saved in the file)
scene.frame_start = 1; scene.frame_end = 250; scene.frame_set(1)
scene.render.engine = 'BLENDER_EEVEE_NEXT'
scene.render.resolution_percentage = 50
scene.render.dither_intensity = 0.0
scene.cycles.use_denoising = False
scene.cycles.samples = 128
scene.cycles.sampling_pattern = 'TABULATED_SOBOL'
scene.cycles.light_sampling_threshold = 0.0
scene.cycles.use_adaptive_sampling = False
scene.cycles.use_light_tree = False
scene.cycles.blur_glossy = 0.0
scene.cycles.sample_clamp_indirect = 0.0
scene.view_settings.view_transform = 'Standard'
bpy.context.view_layer.update()

# ---- added for rendering (the .blend has no active camera and no usable light): camera, sun
cam_auto = bpy.data.cameras.new('AutoCamera')
cam_auto.lens = 50.0
cam_auto.sensor_width = 36.0
cam_auto.clip_end = 1000.0
ob_auto_camera = bpy.data.objects.new('AutoCamera', cam_auto)
scene.collection.objects.link(ob_auto_camera)
ob_auto_camera.location = (33.8362, -36.417, 31.7069)
ob_auto_camera.rotation_euler = (1.09748, -7.21219e-08, 0.694738)
scene.camera = ob_auto_camera
light_auto_sun = bpy.data.lights.new('AutoSun', 'SUN')
light_auto_sun.energy = 3.0
light_auto_sun.angle = 0.0523599
ob_auto_sun = bpy.data.objects.new('AutoSun', light_auto_sun)
scene.collection.objects.link(ob_auto_sun)
ob_auto_sun.rotation_euler = (0.872665, 0.174533, 0.523599)
bpy.context.view_layer.update()
